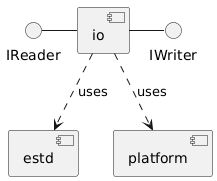

The diagram above was rendered by PlantUML. Its source (embedded in the PNG):
@startuml
interface IReader
interface IWriter
component io

io ..> [estd] : uses
io ..> [platform] : uses
io -left- IReader
io -right- IWriter
@enduml